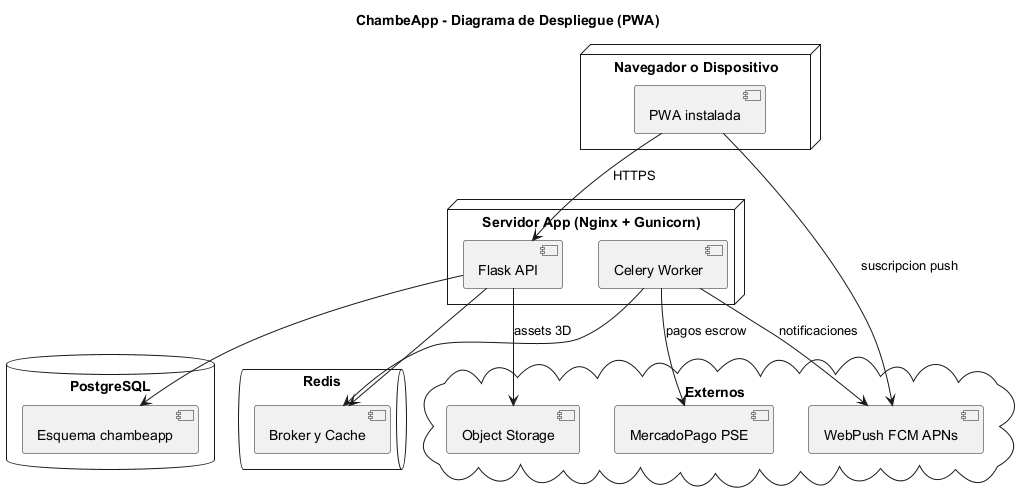

The diagram above was rendered by PlantUML. Its source (embedded in the PNG):
@startuml
title ChambeApp - Diagrama de Despliegue (PWA)

node "Navegador o Dispositivo" as CLI {
  [PWA instalada] as PWA
}

node "Servidor App (Nginx + Gunicorn)" as SRV {
  [Flask API] as FL
  [Celery Worker] as CW
}

database "PostgreSQL" as DB {
  [Esquema chambeapp] as SCH
}

queue "Redis" as RD {
  [Broker y Cache] as RC
}

cloud "Externos" {
  [MercadoPago PSE] as MP
  [WebPush FCM APNs] as WPP
  [Object Storage] as OBJ
}

PWA --> FL : HTTPS
PWA --> WPP : suscripcion push
FL --> SCH
FL --> RC
CW --> RC
CW --> MP : pagos escrow
CW --> WPP : notificaciones
FL --> OBJ : assets 3D
@enduml